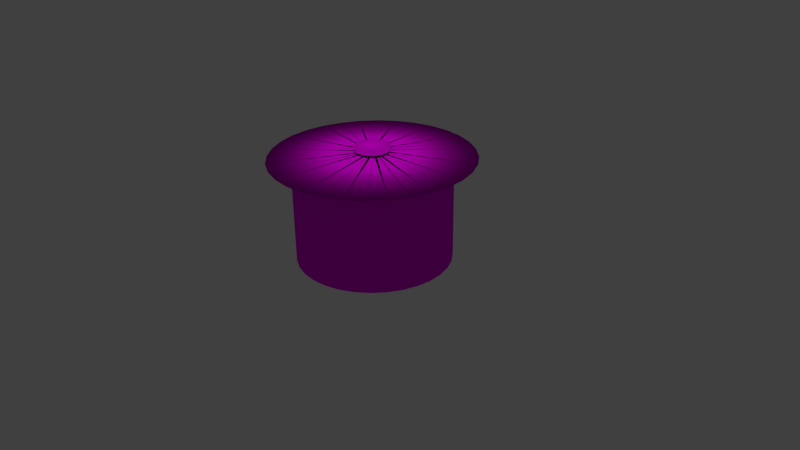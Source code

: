 # Source: ML_Topf.blend  (saved by Blender 2.76.0; exported with 4.5.12 LTS)
import bpy
from mathutils import Matrix  # noqa: F401  (used for matrix-valued properties, if any)

bpy.ops.wm.read_factory_settings(use_empty=True)
scene = bpy.context.scene
scene.name = 'Scene'

# ---- collections
col_collection_1 = bpy.data.collections.new('Collection 1'); scene.collection.children.link(col_collection_1)

# ---- images (referenced by path relative to the original .blend; pixels are not part of the script)
import os
ASSET_DIR = os.environ.get("B2B_ASSET_DIR", "")  # directory of the original .blend (textures are referenced by path, not embedded)
HERE = os.path.dirname(os.path.abspath(__file__))  # packed textures are extracted next to this script under _unpacked/

def load_image(name, relpath, width, height, colorspace="sRGB"):
    """Load a texture the original file referenced (path relative to the .blend, or extracted next to this script)."""
    p = next((c for c in (os.path.join(HERE, relpath), os.path.join(ASSET_DIR, relpath)) if relpath and os.path.exists(c)), "")
    if p:
        img = bpy.data.images.load(p, check_existing=True)
        img.name = name
    else:  # same state as the original file: an image datablock whose file is absent (Cycles renders it pink)
        img = bpy.data.images.new(name, width, height)
        img.source = "FILE"
        img.filepath = "//" + (relpath or name)
    img.colorspace_settings.name = colorspace
    return img
img_ml_edelstahl_jpg = load_image('[ML]Edelstahl.jpg', '[ML]Edelstahl.jpg', 1024, 1024, 'sRGB')

# ---- materials (node trees are filled in below, after node groups)
mat_topf_001 = bpy.data.materials.new('topf.001')
mat_topf_001.alpha_threshold = 0.0
mat_topf_001.roughness = 0.5

# ---- material node trees
mat_topf_001.use_nodes = True; mat_topf_001.node_tree.nodes.clear()
_N = mat_topf_001.node_tree.nodes; _L = mat_topf_001.node_tree.links
n0 = _N.new('ShaderNodeOutputMaterial'); n0.name = 'Material Output'; n0.location = (300, 300)
n1 = _N.new('ShaderNodeBsdfDiffuse'); n1.name = 'Diffuse BSDF'; n1.location = (10, 300)
n2 = _N.new('ShaderNodeTexImage'); n2.name = 'Image Texture'; n2.location = (-180, 300)
n2.width = 140
n2.image = img_ml_edelstahl_jpg
_L.new(n1.outputs[0], n0.inputs[0])
_L.new(n2.outputs[0], n1.inputs[0])
n0.is_active_output = True

# ---- world
world_world = bpy.data.worlds.new('World'); scene.world = world_world
world_world.color = (0.05088, 0.05088, 0.05088)
world_world.use_sun_shadow = False
world_world.sun_shadow_jitter_overblur = 0.0
world_world.cycles.sampling_method = 'MANUAL'
world_world.cycles.sample_map_resolution = 256

# ---- cameras
cam_camera = bpy.data.cameras.new('Camera')
cam_camera.clip_end = 100.0
cam_camera.lens = 35.0
cam_camera.sensor_width = 32.0
cam_camera.sensor_height = 18.0
cam_camera.ortho_scale = 7.314
cam_camera.dof.focus_distance = 0.0

# ---- lights
light_sun = bpy.data.lights.new('Sun', 'SUN')
light_sun.transmission_factor = 0.0
light_sun.angle = 0.1993
light_sun.energy = 1.0
light_sun.shadow_buffer_clip_start = 0.5
light_sun.shadow_soft_size = 0.1
light_sun.shadow_cascade_max_distance = 1000.0
light_sun.cycles.use_multiple_importance_sampling = False

# ---- meshes
me_circle = bpy.data.meshes.new('Circle')
me_circle.from_pydata([(0.0, 1.0, 0.0), (-0.1951, 0.9808, 0.0), (-0.3827, 0.9239, 0.0), (-0.5556, 0.8315, 0.0), (-0.7071, 0.7071, 0.0), (-0.8315, 0.5556, 0.0), (-0.9239, 0.3827, 0.0), (-0.9808, 0.1951, 0.0), (-1.0, 7.55e-08, 0.0), (-0.9808, -0.1951, 0.0), (-0.9239, -0.3827, 0.0), (-0.8315, -0.5556, 0.0), (-0.7071, -0.7071, 0.0), (-0.5556, -0.8315, 0.0), (-0.3827, -0.9239, 0.0), (-0.1951, -0.9808, 0.0), (3.258e-07, -1.0, 0.0), (0.1951, -0.9808, 0.0), (0.3827, -0.9239, 0.0), (0.5556, -0.8315, 0.0), (0.7071, -0.7071, 0.0), (0.8315, -0.5556, 0.0), (0.9239, -0.3827, 0.0), (0.9808, -0.1951, 0.0), (1.0, 9.656e-07, 0.0), (0.9808, 0.1951, 0.0), (0.9239, 0.3827, 0.0), (0.8315, 0.5556, 0.0), (0.7071, 0.7071, 0.0), (0.5556, 0.8315, 0.0), (0.3827, 0.9239, 0.0), (0.1951, 0.9808, 0.0), (0.0, 1.0, 1.339), (-0.1951, 0.9808, 1.339), (-0.3827, 0.9239, 1.339), (-0.5556, 0.8315, 1.339), (-0.7071, 0.7071, 1.339), (-0.8315, 0.5556, 1.339), (-0.9239, 0.3827, 1.339), (-0.9808, 0.1951, 1.339), (-1.0, 7.55e-08, 1.339), (-0.9808, -0.1951, 1.339), (-0.9239, -0.3827, 1.339), (-0.8315, -0.5556, 1.339), (-0.7071, -0.7071, 1.339), (-0.5556, -0.8315, 1.339), (-0.3827, -0.9239, 1.339), (-0.1951, -0.9808, 1.339), (3.258e-07, -1.0, 1.339), (0.1951, -0.9808, 1.339), (0.3827, -0.9239, 1.339), (0.5556, -0.8315, 1.339), (0.7071, -0.7071, 1.339), (0.8315, -0.5556, 1.339), (0.9239, -0.3827, 1.339), (0.9808, -0.1951, 1.339), (1.0, 9.656e-07, 1.339), (0.9808, 0.1951, 1.339), (0.9239, 0.3827, 1.339), (0.8315, 0.5556, 1.339), (0.7071, 0.7071, 1.339), (0.5556, 0.8315, 1.339), (0.3827, 0.9239, 1.339), (0.1951, 0.9808, 1.339), (3.545e-08, 1.299, 1.339), (-0.2533, 1.274, 1.339), (-0.4969, 1.2, 1.339), (-0.7214, 1.08, 1.339), (-0.9182, 0.9182, 1.339), (-1.08, 0.7214, 1.339), (-1.2, 0.4969, 1.339), (-1.274, 0.2533, 1.339), (-1.299, 1.296e-08, 1.339), (-1.274, -0.2533, 1.339), (-1.2, -0.4969, 1.339), (-1.08, -0.7214, 1.339), (-0.9182, -0.9182, 1.339), (-0.7214, -1.08, 1.339), (-0.4969, -1.2, 1.339), (-0.2533, -1.274, 1.339), (4.586e-07, -1.299, 1.339), (0.2533, -1.274, 1.339), (0.4969, -1.2, 1.339), (0.7214, -1.08, 1.339), (0.9182, -0.9182, 1.339), (1.08, -0.7214, 1.339), (1.2, -0.4969, 1.339), (1.274, -0.2533, 1.339), (1.299, 1.169e-06, 1.339), (1.274, 0.2533, 1.339), (1.2, 0.4969, 1.339), (1.08, 0.7214, 1.339), (0.9182, 0.9182, 1.339), (0.7214, 1.08, 1.339), (0.4969, 1.2, 1.339), (0.2533, 1.274, 1.339), (-1.188e-07, -0.2151, 1.429), (0.04196, -0.2109, 1.429), (0.0823, -0.1987, 1.429), (0.1195, -0.1788, 1.429), (0.1521, -0.1521, 1.429), (0.1788, -0.1195, 1.429), (0.1987, -0.0823, 1.429), (0.2109, -0.04196, 1.429), (0.2151, 3.452e-07, 1.429), (0.2109, 0.04196, 1.429), (0.1987, 0.0823, 1.429), (0.1788, 0.1195, 1.429), (0.1521, 0.1521, 1.429), (0.1195, 0.1788, 1.429), (0.0823, 0.1987, 1.429), (0.04196, 0.2109, 1.429), (-1.888e-07, 0.2151, 1.429), (-0.04196, 0.2109, 1.429), (-0.0823, 0.1987, 1.429), (-0.1195, 0.1788, 1.429), (-0.1521, 0.1521, 1.429), (-0.1788, 0.1195, 1.429), (-0.1987, 0.0823, 1.429), (-0.2109, 0.04196, 1.429), (-0.2151, 1.538e-07, 1.429), (-0.2109, -0.04196, 1.429), (-0.1987, -0.0823, 1.429), (-0.1788, -0.1195, 1.429), (-0.1521, -0.1521, 1.429), (-0.1195, -0.1788, 1.429), (-0.0823, -0.1987, 1.429), (-0.04196, -0.2109, 1.429), (-1.106e-07, -0.2151, 1.488), (0.04196, -0.2109, 1.488), (0.0823, -0.1987, 1.488), (0.1195, -0.1788, 1.488), (0.1521, -0.1521, 1.488), (0.1788, -0.1195, 1.488), (0.1987, -0.0823, 1.488), (0.2109, -0.04196, 1.488), (0.2151, 3.452e-07, 1.488), (0.2109, 0.04196, 1.488), (0.1987, 0.0823, 1.488), (0.1788, 0.1195, 1.488), (0.1521, 0.1521, 1.488), (0.1195, 0.1788, 1.488), (0.0823, 0.1987, 1.488), (0.04196, 0.2109, 1.488), (-1.807e-07, 0.2151, 1.488), (-0.04196, 0.2109, 1.488), (-0.0823, 0.1987, 1.488), (-0.1195, 0.1788, 1.488), (-0.1521, 0.1521, 1.488), (-0.1788, 0.1195, 1.488), (-0.1987, 0.0823, 1.488), (-0.2109, 0.04196, 1.488), (-0.2151, 1.538e-07, 1.488), (-0.2109, -0.04196, 1.488), (-0.1987, -0.0823, 1.488), (-0.1788, -0.1195, 1.488), (-0.1521, -0.1521, 1.488), (-0.1195, -0.1788, 1.488), (-0.0823, -0.1987, 1.488), (-0.04196, -0.2109, 1.488)], [], [(1, 0, 31, 30, 29, 28, 27, 26, 25, 24, 23, 22, 21, 20, 19, 18, 17, 16, 15, 14, 13, 12, 11, 10, 9, 8, 7, 6, 5, 4, 3, 2), (46, 47, 79, 78), (6, 7, 39, 38), (20, 21, 53, 52), (7, 8, 40, 39), (21, 22, 54, 53), (8, 9, 41, 40), (22, 23, 55, 54), (9, 10, 42, 41), (23, 24, 56, 55), (10, 11, 43, 42), (24, 25, 57, 56), (11, 12, 44, 43), (25, 26, 58, 57), (12, 13, 45, 44), (26, 27, 59, 58), (13, 14, 46, 45), (0, 1, 33, 32), (27, 28, 60, 59), (14, 15, 47, 46), (1, 2, 34, 33), (28, 29, 61, 60), (15, 16, 48, 47), (2, 3, 35, 34), (29, 30, 62, 61), (16, 17, 49, 48), (3, 4, 36, 35), (30, 31, 63, 62), (17, 18, 50, 49), (4, 5, 37, 36), (31, 0, 32, 63), (18, 19, 51, 50), (5, 6, 38, 37), (19, 20, 52, 51), (81, 82, 114, 113), (33, 34, 66, 65), (60, 61, 93, 92), (47, 48, 80, 79), (34, 35, 67, 66), (61, 62, 94, 93), (48, 49, 81, 80), (35, 36, 68, 67), (62, 63, 95, 94), (49, 50, 82, 81), (36, 37, 69, 68), (63, 32, 64, 95), (50, 51, 83, 82), (37, 38, 70, 69), (51, 52, 84, 83), (38, 39, 71, 70), (52, 53, 85, 84), (39, 40, 72, 71), (53, 54, 86, 85), (40, 41, 73, 72), (54, 55, 87, 86), (41, 42, 74, 73), (55, 56, 88, 87), (42, 43, 75, 74), (56, 57, 89, 88), (43, 44, 76, 75), (57, 58, 90, 89), (44, 45, 77, 76), (58, 59, 91, 90), (45, 46, 78, 77), (32, 33, 65, 64), (59, 60, 92, 91), (116, 117, 149, 148), (68, 69, 101, 100), (95, 64, 96, 127), (82, 83, 115, 114), (69, 70, 102, 101), (83, 84, 116, 115), (70, 71, 103, 102), (84, 85, 117, 116), (71, 72, 104, 103), (85, 86, 118, 117), (72, 73, 105, 104), (86, 87, 119, 118), (73, 74, 106, 105), (87, 88, 120, 119), (74, 75, 107, 106), (88, 89, 121, 120), (75, 76, 108, 107), (89, 90, 122, 121), (76, 77, 109, 108), (90, 91, 123, 122), (77, 78, 110, 109), (64, 65, 97, 96), (91, 92, 124, 123), (78, 79, 111, 110), (65, 66, 98, 97), (92, 93, 125, 124), (79, 80, 112, 111), (66, 67, 99, 98), (93, 94, 126, 125), (80, 81, 113, 112), (67, 68, 100, 99), (94, 95, 127, 126), (129, 130, 131, 132, 133, 134, 135, 136, 137, 138, 139, 140, 141, 142, 143, 144, 145, 146, 147, 148, 149, 150, 151, 152, 153, 154, 155, 156, 157, 158, 159, 128), (103, 104, 136, 135), (117, 118, 150, 149), (104, 105, 137, 136), (118, 119, 151, 150), (105, 106, 138, 137), (119, 120, 152, 151), (106, 107, 139, 138), (120, 121, 153, 152), (107, 108, 140, 139), (121, 122, 154, 153), (108, 109, 141, 140), (122, 123, 155, 154), (109, 110, 142, 141), (96, 97, 129, 128), (123, 124, 156, 155), (110, 111, 143, 142), (97, 98, 130, 129), (124, 125, 157, 156), (111, 112, 144, 143), (98, 99, 131, 130), (125, 126, 158, 157), (112, 113, 145, 144), (99, 100, 132, 131), (126, 127, 159, 158), (113, 114, 146, 145), (100, 101, 133, 132), (127, 96, 128, 159), (114, 115, 147, 146), (101, 102, 134, 133), (115, 116, 148, 147), (102, 103, 135, 134)])
me_circle.polygons.foreach_set('use_smooth', [True] * 130)
_uv = me_circle.uv_layers.new(name='UVMap')
_uv.uv.foreach_set('vector', [0.1618, -0.01364, 0.1618, -0.01364, 0.1618, -0.01364, 0.1618, -0.01364, 0.1618, -0.01364, 0.1618, -0.01364, 0.1618, -0.01364, 0.1618, -0.01364, 0.1618, -0.01364, 0.1618, -0.01364, 0.1618, -0.01364, 0.1618, -0.01364, 0.1618, -0.01364, 0.1618, -0.01364, 0.1618, -0.01364, 0.1618, -0.01364, 0.1618, -0.01364, 0.1618, -0.01364, 0.1618, -0.01364, 0.1618, -0.01364, 0.1618, -0.01364, 0.1618, -0.01364, 0.1618, -0.01364, 0.1618, -0.01364, 0.1618, -0.01364, 0.1618, -0.01364, 0.1618, -0.01364, 0.1618, -0.01364, 0.1618, -0.01364, 0.1618, -0.01364, 0.1618, -0.01364, 0.1618, -0.01364, 0.1618, -0.01364, 0.1618, -0.01364, 0.1618, -0.01364, 0.1618, -0.01364, 0.1618, -0.01364, 0.1618, -0.01364, 0.1618, -0.01364, 0.1618, -0.01364, 0.1618, -0.01364, 0.1618, -0.01364, 0.1618, -0.01364, 0.1618, -0.01364, 0.1618, -0.01364, 0.1618, -0.01364, 0.1618, -0.01364, 0.1618, -0.01364, 0.1618, -0.01364, 0.1618, -0.01364, 0.1618, -0.01364, 0.1618, -0.01364, 0.1618, -0.01364, 0.1618, -0.01364, 0.1618, -0.01364, 0.1618, -0.01364, 0.1618, -0.01364, 0.1618, -0.01364, 0.1618, -0.01364, 0.1618, -0.01364, 0.1618, -0.01364, 0.1618, -0.01364, 0.1618, -0.01364, 0.1618, -0.01364, 0.1618, -0.01364, 0.1618, -0.01364, 0.1618, -0.01364, 0.1618, -0.01364, 0.1618, -0.01364, 0.1618, -0.01364, 0.1618, -0.01364, 0.1618, -0.01364, 0.1618, -0.01364, 0.1618, -0.01364, 0.1618, -0.01364, 0.1618, -0.01364, 0.1618, -0.01364, 0.1618, -0.01364, 0.1618, -0.01364, 0.1618, -0.01364, 0.1618, -0.01364, 0.1618, -0.01364, 0.1618, -0.01364, 0.1618, -0.01364, 0.1618, -0.01364, 0.1618, -0.01364, 0.1618, -0.01364, 0.1618, -0.01364, 0.1618, -0.01364, 0.1618, -0.01364, 0.1618, -0.01364, 0.1618, -0.01364, 0.1618, -0.01364, 0.1618, -0.01364, 0.1618, -0.01364, 0.1618, -0.01364, 0.1618, -0.01364, 0.1618, -0.01364, 0.1618, -0.01364, 0.1618, -0.01364, 0.1618, -0.01364, 0.1618, -0.01364, 0.1618, -0.01364, 0.1618, -0.01364, 0.1618, -0.01364, 0.1618, -0.01364, 0.1618, -0.01364, 0.1618, -0.01364, 0.1618, -0.01364, 0.1618, -0.01364, 0.1618, -0.01364, 0.1618, -0.01364, 0.1618, -0.01364, 0.1618, -0.01364, 0.1618, -0.01364, 0.1618, -0.01364, 0.1618, -0.01364, 0.1618, -0.01364, 0.1618, -0.01364, 0.1618, -0.01364, 0.1618, -0.01364, 0.1618, -0.01364, 0.1618, -0.01364, 0.1618, -0.01364, 0.1618, -0.01364, 0.1618, -0.01364, 0.1618, -0.01364, 0.1618, -0.01364, 0.1618, -0.01364, 0.1618, -0.01364, 0.1618, -0.01364, 0.1618, -0.01364, 0.1618, -0.01364, 0.1618, -0.01364, 0.1618, -0.01364, 0.1618, -0.01364, 0.1618, -0.01364, 0.1618, -0.01364, 0.1618, -0.01364, 0.1618, -0.01364, 0.1618, -0.01364, 0.1618, -0.01364, 0.1618, -0.01364, 0.1618, -0.01364, 0.1618, -0.01364, 0.1618, -0.01364, 0.1618, -0.01364, 0.1618, -0.01364, 0.1618, -0.01364, 0.1618, -0.01364, 0.1618, -0.01364, 0.1618, -0.01364, 0.1618, -0.01364, 0.1618, -0.01364, 0.1618, -0.01364, 0.1618, -0.01364, 0.1618, -0.01364, 0.1618, -0.01364, 0.1618, -0.01364, 0.1618, -0.01364, 0.1618, -0.01364, 0.1618, -0.01364, 0.1618, -0.01364, 0.1618, -0.01364, 0.1618, -0.01364, 0.1618, -0.01364, 0.1618, -0.01364, 0.1618, -0.01364, 0.1618, -0.01364, 0.1618, -0.01364, 0.1618, -0.01364, 0.1618, -0.01364, 0.1618, -0.01364, 0.1618, -0.01364, 0.1618, -0.01364, 0.1618, -0.01364, 0.1618, -0.01364, 0.1618, -0.01364, 0.1618, -0.01364, 0.1618, -0.01364, 0.1618, -0.01364, 0.1618, -0.01364, 0.1618, -0.01364, 0.1618, -0.01364, 0.1618, -0.01364, 0.1618, -0.01364, 0.1618, -0.01364, 0.1618, -0.01364, 0.1618, -0.01364, 0.1618, -0.01364, 0.1618, -0.01364, 0.1618, -0.01364, 0.1618, -0.01364, 0.1618, -0.01364, 0.1618, -0.01364, 0.1618, -0.01364, 0.1618, -0.01364, 0.1618, -0.01364, 0.1618, -0.01364, 0.1618, -0.01364, 0.1618, -0.01364, 0.1618, -0.01364, 0.1618, -0.01364, 0.1618, -0.01364, 0.1618, -0.01364, 0.1618, -0.01364, 0.1618, -0.01364, 0.1618, -0.01364, 0.1618, -0.01364, 0.1618, -0.01364, 0.1618, -0.01364, 0.1618, -0.01364, 0.1618, -0.01364, 0.1618, -0.01364, 0.1618, -0.01364, 0.1618, -0.01364, 0.1618, -0.01364, 0.1618, -0.01364, 0.1618, -0.01364, 0.1618, -0.01364, 0.1618, -0.01364, 0.1618, -0.01364, 0.1618, -0.01364, 0.1618, -0.01364, 0.1618, -0.01364, 0.1618, -0.01364, 0.1618, -0.01364, 0.1618, -0.01364, 0.1618, -0.01364, 0.1618, -0.01364, 0.1618, -0.01364, 0.1618, -0.01364, 0.1618, -0.01364, 0.1618, -0.01364, 0.1618, -0.01364, 0.1618, -0.01364, 0.1618, -0.01364, 0.1618, -0.01364, 0.1618, -0.01364, 0.1618, -0.01364, 0.1618, -0.01364, 0.1618, -0.01364, 0.1618, -0.01364, 0.1618, -0.01364, 0.1618, -0.01364, 0.1618, -0.01364, 0.1618, -0.01364, 0.1618, -0.01364, 0.1618, -0.01364, 0.1618, -0.01364, 0.1618, -0.01364, 0.1618, -0.01364, 0.1618, -0.01364, 0.1618, -0.01364, 0.1618, -0.01364, 0.1618, -0.01364, 0.1618, -0.01364, 0.1618, -0.01364, 0.1618, -0.01364, 0.1618, -0.01364, 0.1618, -0.01364, 0.1618, -0.01364, 0.1618, -0.01364, 0.1618, -0.01364, 0.1618, -0.01364, 0.1618, -0.01364, 0.1618, -0.01364, 0.1618, -0.01364, 0.1618, -0.01364, 0.1618, -0.01364, 0.1618, -0.01364, 0.1618, -0.01364, 0.1618, -0.01364, 0.1618, -0.01364, 0.1618, -0.01364, 0.1618, -0.01364, 0.1618, -0.01364, 0.1618, -0.01364, 0.1618, -0.01364, 0.1618, -0.01364, 0.1618, -0.01364, 0.1618, -0.01364, 0.1618, -0.01364, 0.1618, -0.01364, 0.1618, -0.01364, 0.1618, -0.01364, 0.1618, -0.01364, 0.1618, -0.01364, 0.1618, -0.01364, 0.1618, -0.01364, 0.1618, -0.01364, 0.1618, -0.01364, 0.1618, -0.01364, 0.1618, -0.01364, 0.1618, -0.01364, 0.1618, -0.01364, 0.1618, -0.01364, 0.1618, -0.01364, 0.1618, -0.01364, 0.1618, -0.01364, 0.1618, -0.01364, 0.1618, -0.01364, 0.1618, -0.01364, 0.1618, -0.01364, 0.1618, -0.01364, 0.1618, -0.01364, 0.1618, -0.01364, 0.1618, -0.01364, 0.1618, -0.01364, 0.1618, -0.01364, 0.1618, -0.01364, 0.1618, -0.01364, 0.1618, -0.01364, 0.1618, -0.01364, 0.1618, -0.01364, 0.1618, -0.01364, 0.1618, -0.01364, 0.1618, -0.01364, 0.1618, -0.01364, 0.1618, -0.01364, 0.1618, -0.01364, 0.1618, -0.01364, 0.1618, -0.01364, 0.1618, -0.01364, 0.1618, -0.01364, 0.1618, -0.01364, 0.1618, -0.01364, 0.1618, -0.01364, 0.1618, -0.01364, 0.1618, -0.01364, 0.1618, -0.01364, 0.1618, -0.01364, 0.1618, -0.01364, 0.1618, -0.01364, 0.1618, -0.01364, 0.1618, -0.01364, 0.1618, -0.01364, 0.1618, -0.01364, 0.1618, -0.01364, 0.1618, -0.01364, 0.1618, -0.01364, 0.1618, -0.01364, 0.1618, -0.01364, 0.1618, -0.01364, 0.1618, -0.01364, 0.1618, -0.01364, 0.1618, -0.01364, 0.1618, -0.01364, 0.1618, -0.01364, 0.1618, -0.01364, 0.1618, -0.01364, 0.1618, -0.01364, 0.1618, -0.01364, 0.1618, -0.01364, 0.1618, -0.01364, 0.1618, -0.01364, 0.1618, -0.01364, 0.1618, -0.01364, 0.1618, -0.01364, 0.1618, -0.01364, 0.1618, -0.01364, 0.1618, -0.01364, 0.1618, -0.01364, 0.1618, -0.01364, 0.1618, -0.01364, 0.1618, -0.01364, 0.1618, -0.01364, 0.1618, -0.01364, 0.1618, -0.01364, 0.1618, -0.01364, 0.1618, -0.01364, 0.1618, -0.01364, 0.1618, -0.01364, 0.1618, -0.01364, 0.1618, -0.01364, 0.1618, -0.01364, 0.1618, -0.01364, 0.1618, -0.01364, 0.1618, -0.01364, 0.1618, -0.01364, 0.1618, -0.01364, 0.1618, -0.01364, 0.1618, -0.01364, 0.1618, -0.01364, 0.1618, -0.01364, 0.1618, -0.01364, 0.1618, -0.01364, 0.1618, -0.01364, 0.1618, -0.01364, 0.1618, -0.01364, 0.1618, -0.01364, 0.1618, -0.01364, 0.1618, -0.01364, 0.1618, -0.01364, 0.1618, -0.01364, 0.1618, -0.01364, 0.1618, -0.01364, 0.1618, -0.01364, 0.1618, -0.01364, 0.1618, -0.01364, 0.1618, -0.01364, 0.1618, -0.01364, 0.1618, -0.01364, 0.1618, -0.01364, 0.1618, -0.01364, 0.1618, -0.01364, 0.1618, -0.01364, 0.1618, -0.01364, 0.1618, -0.01364, 0.1618, -0.01364, 0.1618, -0.01364, 0.1618, -0.01364, 0.1618, -0.01364, 0.1618, -0.01364, 0.1618, -0.01364, 0.1618, -0.01364, 0.1618, -0.01364, 0.1618, -0.01364, 0.1618, -0.01364, 0.1618, -0.01364, 0.3372, 0.04334, 0.3979, 0.005651, 0.4622, -0.01356, 0.5278, -0.01356, 0.5922, 0.005651, 0.6528, 0.04334, 0.7074, 0.09805, 0.7538, 0.1677, 0.7902, 0.2496, 0.8154, 0.3405, 0.8282, 0.4371, 0.8282, 0.5356, 0.8154, 0.6322, 0.7902, 0.7232, 0.7538, 0.805, 0.7074, 0.8747, 0.6528, 0.9294, 0.5922, 0.9671, 0.5278, 0.9863, 0.4622, 0.9863, 0.3979, 0.9671, 0.3372, 0.9294, 0.2827, 0.8747, 0.2363, 0.805, 0.1998, 0.7232, 0.1747, 0.6322, 0.1619, 0.5356, 0.1619, 0.4371, 0.1747, 0.3405, 0.1998, 0.2496, 0.2363, 0.1677, 0.2827, 0.09805, 0.1618, -0.01364, 0.1618, -0.01364, 0.1618, -0.01364, 0.1618, -0.01364, 0.1618, -0.01364, 0.1618, -0.01364, 0.1618, -0.01364, 0.1618, -0.01364, 0.1618, -0.01364, 0.1618, -0.01364, 0.1618, -0.01364, 0.1618, -0.01364, 0.1618, -0.01364, 0.1618, -0.01364, 0.1618, -0.01364, 0.1618, -0.01364, 0.1618, -0.01364, 0.1618, -0.01364, 0.1618, -0.01364, 0.1618, -0.01364, 0.1618, -0.01364, 0.1618, -0.01364, 0.1618, -0.01364, 0.1618, -0.01364, 0.1618, -0.01364, 0.1618, -0.01364, 0.1618, -0.01364, 0.1618, -0.01364, 0.1618, -0.01364, 0.1618, -0.01364, 0.1618, -0.01364, 0.1618, -0.01364, 0.1618, -0.01364, 0.1618, -0.01364, 0.1618, -0.01364, 0.1618, -0.01364, 0.1618, -0.01364, 0.1618, -0.01364, 0.1618, -0.01364, 0.1618, -0.01364, 0.1618, -0.01364, 0.1618, -0.01364, 0.1618, -0.01364, 0.1618, -0.01364, 0.1618, -0.01364, 0.1618, -0.01364, 0.1618, -0.01364, 0.1618, -0.01364, 0.1618, -0.01364, 0.1618, -0.01364, 0.1618, -0.01364, 0.1618, -0.01364, 0.1618, -0.01364, 0.1618, -0.01364, 0.1618, -0.01364, 0.1618, -0.01364, 0.1618, -0.01364, 0.1618, -0.01364, 0.1618, -0.01364, 0.1618, -0.01364, 0.1618, -0.01364, 0.1618, -0.01364, 0.1618, -0.01364, 0.1618, -0.01364, 0.1618, -0.01364, 0.1618, -0.01364, 0.1618, -0.01364, 0.1618, -0.01364, 0.1618, -0.01364, 0.1618, -0.01364, 0.1618, -0.01364, 0.1618, -0.01364, 0.1618, -0.01364, 0.1618, -0.01364, 0.1618, -0.01364, 0.1618, -0.01364, 0.1618, -0.01364, 0.1618, -0.01364, 0.1618, -0.01364, 0.1618, -0.01364, 0.1618, -0.01364, 0.1618, -0.01364, 0.1618, -0.01364, 0.1618, -0.01364, 0.1618, -0.01364, 0.1618, -0.01364, 0.1618, -0.01364, 0.1618, -0.01364, 0.1618, -0.01364, 0.1618, -0.01364, 0.1618, -0.01364, 0.1618, -0.01364, 0.1618, -0.01364, 0.1618, -0.01364, 0.1618, -0.01364, 0.1618, -0.01364, 0.1618, -0.01364, 0.1618, -0.01364, 0.1618, -0.01364, 0.1618, -0.01364, 0.1618, -0.01364, 0.1618, -0.01364, 0.1618, -0.01364, 0.1618, -0.01364, 0.1618, -0.01364, 0.1618, -0.01364, 0.1618, -0.01364, 0.1618, -0.01364, 0.1618, -0.01364, 0.1618, -0.01364, 0.1618, -0.01364, 0.1618, -0.01364, 0.1618, -0.01364, 0.1618, -0.01364, 0.1618, -0.01364, 0.1618, -0.01364, 0.1618, -0.01364, 0.1618, -0.01364, 0.1618, -0.01364, 0.1618, -0.01364, 0.1618, -0.01364, 0.1618, -0.01364, 0.1618, -0.01364, 0.1618, -0.01364])
me_circle.materials.append(mat_topf_001)
me_circle.use_remesh_preserve_volume = False
me_circle.use_remesh_preserve_attributes = False
me_circle.use_mirror_vertex_groups = False
me_circle.update()

# ---- objects
ob_sun = bpy.data.objects.new('Sun', light_sun)
ob_circle = bpy.data.objects.new('Circle', me_circle)
ob_camera = bpy.data.objects.new('Camera', cam_camera)

# ---- transforms, parenting, visibility, modifiers, constraints
ob_sun.location = (2.048, 3.015, 5.437)
ob_sun.lineart.crease_threshold = 0.0
ob_circle.location = (0.00386, 0.01861, 0.007988)
ob_circle.lineart.crease_threshold = 0.0
ob_camera.location = (7.481, -6.508, 5.344)
ob_camera.rotation_euler = (1.109, 0.01082, 0.8149)
ob_camera.lock_rotations_4d = False
ob_camera.empty_display_type = 'ARROWS'
ob_camera.color = (0.0, 0.0, 0.0, 0.0)
ob_camera.display_type = 'WIRE'
ob_camera.lineart.crease_threshold = 0.0

# ---- collection membership
col_collection_1.objects.link(ob_sun)
col_collection_1.objects.link(ob_circle)
col_collection_1.objects.link(ob_camera)

# ---- scene / render settings (as saved in the file)
scene.camera = ob_camera
scene.frame_start = 1; scene.frame_end = 250; scene.frame_set(1)
scene.render.engine = 'CYCLES'
scene.render.resolution_percentage = 50
scene.render.dither_intensity = 0.0
scene.cycles.use_denoising = False
scene.cycles.samples = 10
scene.cycles.sampling_pattern = 'TABULATED_SOBOL'
scene.cycles.light_sampling_threshold = 0.0
scene.cycles.use_adaptive_sampling = False
scene.cycles.use_light_tree = False
scene.cycles.blur_glossy = 0.0
scene.cycles.pixel_filter_type = 'GAUSSIAN'
scene.cycles.sample_clamp_indirect = 0.0
scene.view_settings.view_transform = 'Standard'
bpy.context.view_layer.update()
